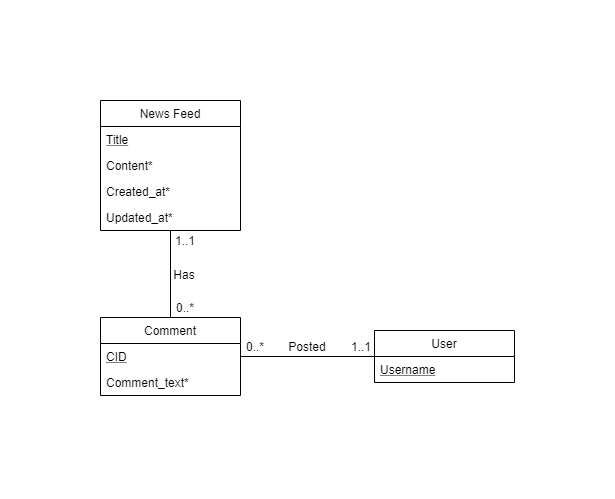

The diagram above was exported from draw.io. Its source (the exported page's mxGraphModel, read from the mxfile embedded in the PNG):
<mxGraphModel dx="2062" dy="1107" grid="0" gridSize="10" guides="1" tooltips="1" connect="1" arrows="1" fold="0" page="0" pageScale="1" pageWidth="850" pageHeight="1100" math="0" shadow="0">
  <root>
    <mxCell id="0" />
    <mxCell id="1" parent="0" />
    <mxCell id="cPzdlhPDhOm9B8CmY7_N-1" value="News Feed" style="swimlane;fontStyle=0;childLayout=stackLayout;horizontal=1;startSize=26;fillColor=none;horizontalStack=0;resizeParent=1;resizeParentMax=0;resizeLast=0;collapsible=1;marginBottom=0;" vertex="1" parent="1">
      <mxGeometry x="52" y="226" width="140" height="130" as="geometry" />
    </mxCell>
    <mxCell id="cPzdlhPDhOm9B8CmY7_N-2" value="Title" style="text;strokeColor=none;fillColor=none;align=left;verticalAlign=top;spacingLeft=4;spacingRight=4;overflow=hidden;rotatable=0;points=[[0,0.5],[1,0.5]];portConstraint=eastwest;fontStyle=4" vertex="1" parent="cPzdlhPDhOm9B8CmY7_N-1">
      <mxGeometry y="26" width="140" height="26" as="geometry" />
    </mxCell>
    <mxCell id="cPzdlhPDhOm9B8CmY7_N-3" value="Content*" style="text;strokeColor=none;fillColor=none;align=left;verticalAlign=top;spacingLeft=4;spacingRight=4;overflow=hidden;rotatable=0;points=[[0,0.5],[1,0.5]];portConstraint=eastwest;" vertex="1" parent="cPzdlhPDhOm9B8CmY7_N-1">
      <mxGeometry y="52" width="140" height="26" as="geometry" />
    </mxCell>
    <mxCell id="cPzdlhPDhOm9B8CmY7_N-4" value="Created_at*" style="text;strokeColor=none;fillColor=none;align=left;verticalAlign=top;spacingLeft=4;spacingRight=4;overflow=hidden;rotatable=0;points=[[0,0.5],[1,0.5]];portConstraint=eastwest;" vertex="1" parent="cPzdlhPDhOm9B8CmY7_N-1">
      <mxGeometry y="78" width="140" height="26" as="geometry" />
    </mxCell>
    <mxCell id="cPzdlhPDhOm9B8CmY7_N-5" value="Updated_at*" style="text;strokeColor=none;fillColor=none;align=left;verticalAlign=top;spacingLeft=4;spacingRight=4;overflow=hidden;rotatable=0;points=[[0,0.5],[1,0.5]];portConstraint=eastwest;" vertex="1" parent="cPzdlhPDhOm9B8CmY7_N-1">
      <mxGeometry y="104" width="140" height="26" as="geometry" />
    </mxCell>
    <mxCell id="cPzdlhPDhOm9B8CmY7_N-6" value="" style="endArrow=none;html=1;exitX=0.5;exitY=0;exitDx=0;exitDy=0;" edge="1" parent="1" source="cPzdlhPDhOm9B8CmY7_N-7">
      <mxGeometry width="50" height="50" relative="1" as="geometry">
        <mxPoint x="122" y="420" as="sourcePoint" />
        <mxPoint x="122" y="356" as="targetPoint" />
      </mxGeometry>
    </mxCell>
    <mxCell id="cPzdlhPDhOm9B8CmY7_N-7" value="Comment" style="swimlane;fontStyle=0;childLayout=stackLayout;horizontal=1;startSize=26;fillColor=none;horizontalStack=0;resizeParent=1;resizeParentMax=0;resizeLast=0;collapsible=1;marginBottom=0;" vertex="1" parent="1">
      <mxGeometry x="52" y="443" width="140" height="78" as="geometry" />
    </mxCell>
    <mxCell id="cPzdlhPDhOm9B8CmY7_N-8" value="CID" style="text;strokeColor=none;fillColor=none;align=left;verticalAlign=top;spacingLeft=4;spacingRight=4;overflow=hidden;rotatable=0;points=[[0,0.5],[1,0.5]];portConstraint=eastwest;fontStyle=4" vertex="1" parent="cPzdlhPDhOm9B8CmY7_N-7">
      <mxGeometry y="26" width="140" height="26" as="geometry" />
    </mxCell>
    <mxCell id="cPzdlhPDhOm9B8CmY7_N-9" value="Comment_text*" style="text;strokeColor=none;fillColor=none;align=left;verticalAlign=top;spacingLeft=4;spacingRight=4;overflow=hidden;rotatable=0;points=[[0,0.5],[1,0.5]];portConstraint=eastwest;" vertex="1" parent="cPzdlhPDhOm9B8CmY7_N-7">
      <mxGeometry y="52" width="140" height="26" as="geometry" />
    </mxCell>
    <mxCell id="cPzdlhPDhOm9B8CmY7_N-12" value="Has" style="text;html=1;strokeColor=none;fillColor=none;align=center;verticalAlign=middle;whiteSpace=wrap;rounded=0;" vertex="1" parent="1">
      <mxGeometry x="116" y="389.5" width="40" height="20" as="geometry" />
    </mxCell>
    <mxCell id="cPzdlhPDhOm9B8CmY7_N-18" value="0..*" style="text;html=1;strokeColor=none;fillColor=none;align=center;verticalAlign=middle;whiteSpace=wrap;rounded=0;" vertex="1" parent="1">
      <mxGeometry x="116" y="423" width="40" height="20" as="geometry" />
    </mxCell>
    <mxCell id="cPzdlhPDhOm9B8CmY7_N-19" value="1..1" style="text;html=1;strokeColor=none;fillColor=none;align=center;verticalAlign=middle;whiteSpace=wrap;rounded=0;" vertex="1" parent="1">
      <mxGeometry x="116" y="356" width="40" height="20" as="geometry" />
    </mxCell>
    <mxCell id="cPzdlhPDhOm9B8CmY7_N-20" value="User" style="swimlane;fontStyle=0;childLayout=stackLayout;horizontal=1;startSize=26;fillColor=none;horizontalStack=0;resizeParent=1;resizeParentMax=0;resizeLast=0;collapsible=1;marginBottom=0;" vertex="1" parent="1">
      <mxGeometry x="326" y="456" width="140" height="52" as="geometry" />
    </mxCell>
    <mxCell id="cPzdlhPDhOm9B8CmY7_N-21" value="Username" style="text;strokeColor=none;fillColor=none;align=left;verticalAlign=top;spacingLeft=4;spacingRight=4;overflow=hidden;rotatable=0;points=[[0,0.5],[1,0.5]];portConstraint=eastwest;fontStyle=4" vertex="1" parent="cPzdlhPDhOm9B8CmY7_N-20">
      <mxGeometry y="26" width="140" height="26" as="geometry" />
    </mxCell>
    <mxCell id="cPzdlhPDhOm9B8CmY7_N-23" value="" style="endArrow=none;html=1;exitX=1;exitY=0.5;exitDx=0;exitDy=0;entryX=0;entryY=0;entryDx=0;entryDy=0;entryPerimeter=0;" edge="1" parent="1" source="cPzdlhPDhOm9B8CmY7_N-8" target="cPzdlhPDhOm9B8CmY7_N-21">
      <mxGeometry width="50" height="50" relative="1" as="geometry">
        <mxPoint x="210" y="489" as="sourcePoint" />
        <mxPoint x="280" y="505" as="targetPoint" />
      </mxGeometry>
    </mxCell>
    <mxCell id="cPzdlhPDhOm9B8CmY7_N-24" value="Posted" style="text;html=1;strokeColor=none;fillColor=none;align=center;verticalAlign=middle;whiteSpace=wrap;rounded=0;" vertex="1" parent="1">
      <mxGeometry x="239" y="462" width="40" height="20" as="geometry" />
    </mxCell>
    <mxCell id="cPzdlhPDhOm9B8CmY7_N-27" value="1..1" style="text;html=1;strokeColor=none;fillColor=none;align=center;verticalAlign=middle;whiteSpace=wrap;rounded=0;" vertex="1" parent="1">
      <mxGeometry x="292" y="462" width="40" height="20" as="geometry" />
    </mxCell>
    <mxCell id="cPzdlhPDhOm9B8CmY7_N-28" value="0..*" style="text;html=1;strokeColor=none;fillColor=none;align=center;verticalAlign=middle;whiteSpace=wrap;rounded=0;" vertex="1" parent="1">
      <mxGeometry x="186" y="462" width="40" height="20" as="geometry" />
    </mxCell>
  </root>
</mxGraphModel>